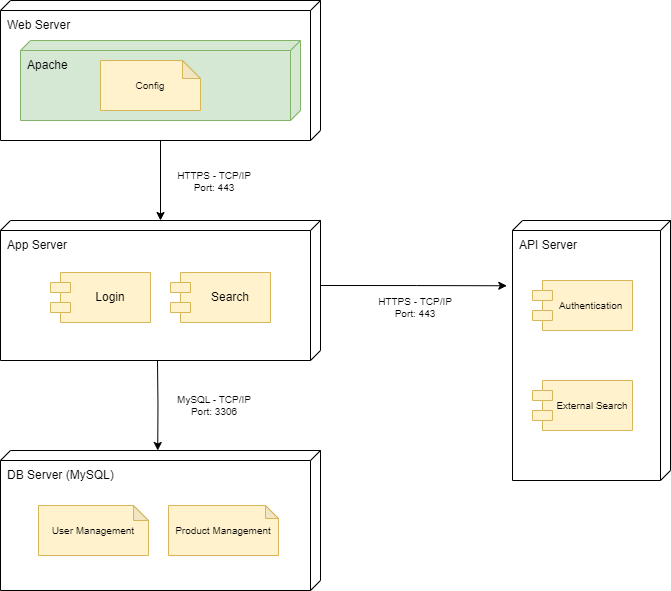

The diagram above was exported from draw.io. Its source (the exported page's mxGraphModel, read from the mxfile embedded in the PNG):
<mxGraphModel dx="1687" dy="918" grid="1" gridSize="10" guides="1" tooltips="1" connect="1" arrows="1" fold="1" page="1" pageScale="1" pageWidth="850" pageHeight="1100" math="0" shadow="0">
  <root>
    <mxCell id="0" />
    <mxCell id="1" parent="0" />
    <mxCell id="dAdZYrv90FtOebbTjBcf-3" value="App Server" style="verticalAlign=top;align=left;shape=cube;size=10;direction=south;fontStyle=0;html=1;boundedLbl=1;spacingLeft=5;whiteSpace=wrap;" parent="1" vertex="1">
      <mxGeometry x="280" y="240" width="320" height="140" as="geometry" />
    </mxCell>
    <mxCell id="dAdZYrv90FtOebbTjBcf-14" value="HTTPS - TCP/IP&lt;div style=&quot;font-size: 10px;&quot;&gt;Port: 443&lt;/div&gt;" style="text;html=1;align=center;verticalAlign=middle;whiteSpace=wrap;rounded=0;fontSize=10;" parent="1" vertex="1">
      <mxGeometry x="439" y="186" width="110" height="30" as="geometry" />
    </mxCell>
    <mxCell id="dAdZYrv90FtOebbTjBcf-16" value="MySQL - TCP/IP&lt;div style=&quot;font-size: 10px;&quot;&gt;Port: 3306&lt;/div&gt;" style="text;html=1;align=center;verticalAlign=middle;whiteSpace=wrap;rounded=0;fontSize=10;" parent="1" vertex="1">
      <mxGeometry x="439" y="410" width="110" height="30" as="geometry" />
    </mxCell>
    <mxCell id="dAdZYrv90FtOebbTjBcf-17" value="API Server" style="verticalAlign=top;align=left;shape=cube;size=10;direction=south;fontStyle=0;html=1;boundedLbl=1;spacingLeft=5;whiteSpace=wrap;" parent="1" vertex="1">
      <mxGeometry x="792" y="240" width="158" height="260" as="geometry" />
    </mxCell>
    <mxCell id="dAdZYrv90FtOebbTjBcf-18" style="edgeStyle=orthogonalEdgeStyle;rounded=0;orthogonalLoop=1;jettySize=auto;html=1;exitX=0;exitY=0;exitDx=65;exitDy=0;exitPerimeter=0;entryX=0.251;entryY=1.036;entryDx=0;entryDy=0;entryPerimeter=0;" parent="1" source="dAdZYrv90FtOebbTjBcf-3" target="dAdZYrv90FtOebbTjBcf-17" edge="1">
      <mxGeometry relative="1" as="geometry">
        <mxPoint x="792" y="375" as="targetPoint" />
      </mxGeometry>
    </mxCell>
    <mxCell id="dAdZYrv90FtOebbTjBcf-19" value="Authentication&amp;nbsp;" style="shape=module;align=left;spacingLeft=20;align=center;verticalAlign=middle;whiteSpace=wrap;html=1;fillColor=#fff2cc;strokeColor=#d6b656;fontSize=10;" parent="1" vertex="1">
      <mxGeometry x="812" y="300" width="100" height="50" as="geometry" />
    </mxCell>
    <mxCell id="dAdZYrv90FtOebbTjBcf-20" value="HTTPS - TCP/IP&lt;div style=&quot;font-size: 10px;&quot;&gt;Port: 443&lt;/div&gt;" style="text;html=1;align=center;verticalAlign=middle;whiteSpace=wrap;rounded=0;fontSize=10;" parent="1" vertex="1">
      <mxGeometry x="640" y="312" width="110" height="30" as="geometry" />
    </mxCell>
    <mxCell id="dAdZYrv90FtOebbTjBcf-23" style="edgeStyle=orthogonalEdgeStyle;rounded=0;orthogonalLoop=1;jettySize=auto;html=1;" parent="1" source="dAdZYrv90FtOebbTjBcf-1" target="dAdZYrv90FtOebbTjBcf-3" edge="1">
      <mxGeometry relative="1" as="geometry" />
    </mxCell>
    <mxCell id="dAdZYrv90FtOebbTjBcf-24" style="edgeStyle=orthogonalEdgeStyle;rounded=0;orthogonalLoop=1;jettySize=auto;html=1;exitX=0;exitY=0;exitDx=140;exitDy=165;exitPerimeter=0;entryX=0;entryY=0.515;entryDx=0;entryDy=0;entryPerimeter=0;" parent="1" edge="1">
      <mxGeometry relative="1" as="geometry">
        <mxPoint x="437" y="380" as="sourcePoint" />
        <mxPoint x="437.20000000000005" y="470" as="targetPoint" />
      </mxGeometry>
    </mxCell>
    <mxCell id="dAdZYrv90FtOebbTjBcf-1" value="Web Server" style="verticalAlign=top;align=left;shape=cube;size=10;direction=south;fontStyle=0;html=1;boundedLbl=1;spacingLeft=5;whiteSpace=wrap;" parent="1" vertex="1">
      <mxGeometry x="280" y="20" width="320" height="140" as="geometry" />
    </mxCell>
    <mxCell id="dAdZYrv90FtOebbTjBcf-5" value="Apache" style="verticalAlign=top;align=left;shape=cube;size=10;direction=south;fontStyle=0;html=1;boundedLbl=1;spacingLeft=5;whiteSpace=wrap;fillColor=#d5e8d4;strokeColor=#82b366;" parent="1" vertex="1">
      <mxGeometry x="300" y="60" width="280" height="80" as="geometry" />
    </mxCell>
    <mxCell id="dAdZYrv90FtOebbTjBcf-6" value="Config" style="shape=note;whiteSpace=wrap;html=1;backgroundOutline=1;darkOpacity=0.05;fillColor=#fff2cc;strokeColor=#d6b656;size=18;fontSize=10;" parent="1" vertex="1">
      <mxGeometry x="380" y="80" width="100" height="50" as="geometry" />
    </mxCell>
    <mxCell id="dAdZYrv90FtOebbTjBcf-4" value="DB Server (MySQL)" style="verticalAlign=top;align=left;shape=cube;size=10;direction=south;fontStyle=0;html=1;boundedLbl=1;spacingLeft=5;whiteSpace=wrap;" parent="1" vertex="1">
      <mxGeometry x="280" y="470" width="320" height="140" as="geometry" />
    </mxCell>
    <mxCell id="dAdZYrv90FtOebbTjBcf-25" value="External Search" style="shape=module;align=left;spacingLeft=20;align=center;verticalAlign=middle;whiteSpace=wrap;html=1;fillColor=#fff2cc;strokeColor=#d6b656;fontSize=10;" parent="1" vertex="1">
      <mxGeometry x="812" y="400" width="100" height="50" as="geometry" />
    </mxCell>
    <mxCell id="dAdZYrv90FtOebbTjBcf-26" value="" style="group;fontSize=10;" parent="1" vertex="1" connectable="0">
      <mxGeometry x="318" y="525" width="240" height="50" as="geometry" />
    </mxCell>
    <mxCell id="dAdZYrv90FtOebbTjBcf-9" value="User Management" style="shape=note;whiteSpace=wrap;html=1;backgroundOutline=1;darkOpacity=0.05;fillColor=#fff2cc;strokeColor=#d6b656;size=15;fontSize=10;" parent="dAdZYrv90FtOebbTjBcf-26" vertex="1">
      <mxGeometry width="110" height="50" as="geometry" />
    </mxCell>
    <mxCell id="dAdZYrv90FtOebbTjBcf-10" value="Product Management" style="shape=note;whiteSpace=wrap;html=1;backgroundOutline=1;darkOpacity=0.05;fillColor=#fff2cc;strokeColor=#d6b656;size=13;fontSize=10;" parent="dAdZYrv90FtOebbTjBcf-26" vertex="1">
      <mxGeometry x="130" width="110" height="50" as="geometry" />
    </mxCell>
    <mxCell id="dAdZYrv90FtOebbTjBcf-27" value="" style="group;fontSize=10;verticalAlign=middle;" parent="1" vertex="1" connectable="0">
      <mxGeometry x="330" y="292" width="220" height="50" as="geometry" />
    </mxCell>
    <mxCell id="dAdZYrv90FtOebbTjBcf-7" value="Login" style="shape=module;align=left;spacingLeft=20;align=center;verticalAlign=middle;whiteSpace=wrap;html=1;fillColor=#fff2cc;strokeColor=#d6b656;" parent="dAdZYrv90FtOebbTjBcf-27" vertex="1">
      <mxGeometry width="100" height="50" as="geometry" />
    </mxCell>
    <mxCell id="dAdZYrv90FtOebbTjBcf-8" value="Search" style="shape=module;align=left;spacingLeft=20;align=center;verticalAlign=middle;whiteSpace=wrap;html=1;fillColor=#fff2cc;strokeColor=#d6b656;" parent="dAdZYrv90FtOebbTjBcf-27" vertex="1">
      <mxGeometry x="120" width="100" height="50" as="geometry" />
    </mxCell>
  </root>
</mxGraphModel>